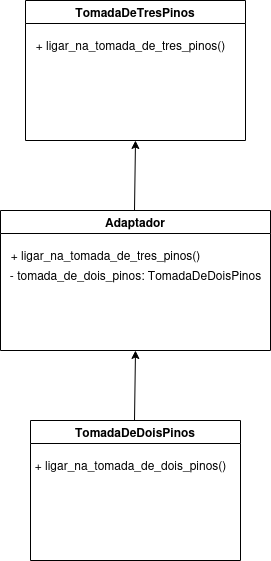

The diagram above was exported from draw.io. Its source (the exported page's mxGraphModel, read from the mxfile embedded in the PNG):
<mxGraphModel dx="1434" dy="756" grid="1" gridSize="10" guides="1" tooltips="1" connect="1" arrows="1" fold="1" page="1" pageScale="1" pageWidth="850" pageHeight="1100" math="0" shadow="0">
  <root>
    <mxCell id="0" />
    <mxCell id="1" parent="0" />
    <mxCell id="6tuYXOxjtRCqVzyv9W9Q-2" value="TomadaDeTresPinos" style="swimlane;whiteSpace=wrap;html=1;" vertex="1" parent="1">
      <mxGeometry x="315" y="180" width="220" height="140" as="geometry" />
    </mxCell>
    <mxCell id="6tuYXOxjtRCqVzyv9W9Q-9" value="+ ligar_na_tomada_de_tres_pinos()" style="text;html=1;align=center;verticalAlign=middle;resizable=0;points=[];autosize=1;strokeColor=none;fillColor=none;" vertex="1" parent="6tuYXOxjtRCqVzyv9W9Q-2">
      <mxGeometry y="30" width="210" height="30" as="geometry" />
    </mxCell>
    <mxCell id="6tuYXOxjtRCqVzyv9W9Q-4" value="Adaptador" style="swimlane;whiteSpace=wrap;html=1;" vertex="1" parent="1">
      <mxGeometry x="290" y="390" width="270" height="140" as="geometry" />
    </mxCell>
    <mxCell id="6tuYXOxjtRCqVzyv9W9Q-7" value="+ ligar_na_tomada_de_tres_pinos()" style="text;html=1;align=center;verticalAlign=middle;resizable=0;points=[];autosize=1;strokeColor=none;fillColor=none;" vertex="1" parent="6tuYXOxjtRCqVzyv9W9Q-4">
      <mxGeometry y="30" width="210" height="30" as="geometry" />
    </mxCell>
    <mxCell id="6tuYXOxjtRCqVzyv9W9Q-8" value="- tomada_de_dois_pinos: TomadaDeDoisPinos" style="text;html=1;align=center;verticalAlign=middle;resizable=0;points=[];autosize=1;strokeColor=none;fillColor=none;" vertex="1" parent="6tuYXOxjtRCqVzyv9W9Q-4">
      <mxGeometry y="50" width="270" height="30" as="geometry" />
    </mxCell>
    <mxCell id="6tuYXOxjtRCqVzyv9W9Q-5" value="TomadaDeDoisPinos" style="swimlane;whiteSpace=wrap;html=1;" vertex="1" parent="1">
      <mxGeometry x="320" y="600" width="210" height="140" as="geometry" />
    </mxCell>
    <mxCell id="6tuYXOxjtRCqVzyv9W9Q-6" value="+ ligar_na_tomada_de_dois_pinos()" style="text;html=1;align=center;verticalAlign=middle;resizable=0;points=[];autosize=1;strokeColor=none;fillColor=none;" vertex="1" parent="6tuYXOxjtRCqVzyv9W9Q-5">
      <mxGeometry x="-10" y="30" width="220" height="30" as="geometry" />
    </mxCell>
    <mxCell id="6tuYXOxjtRCqVzyv9W9Q-10" value="" style="endArrow=classic;html=1;rounded=0;entryX=0.5;entryY=1;entryDx=0;entryDy=0;" edge="1" parent="1" target="6tuYXOxjtRCqVzyv9W9Q-4">
      <mxGeometry width="50" height="50" relative="1" as="geometry">
        <mxPoint x="424" y="600" as="sourcePoint" />
        <mxPoint x="424" y="550" as="targetPoint" />
      </mxGeometry>
    </mxCell>
    <mxCell id="6tuYXOxjtRCqVzyv9W9Q-11" value="" style="endArrow=classic;html=1;rounded=0;entryX=0.5;entryY=1;entryDx=0;entryDy=0;" edge="1" parent="1">
      <mxGeometry width="50" height="50" relative="1" as="geometry">
        <mxPoint x="424" y="390" as="sourcePoint" />
        <mxPoint x="425" y="320" as="targetPoint" />
      </mxGeometry>
    </mxCell>
  </root>
</mxGraphModel>